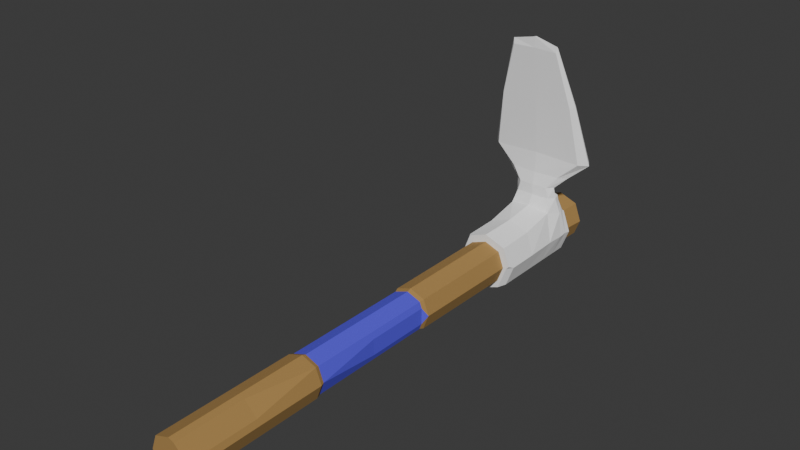 # Source: Hoe_Tier_2.blend  (saved by Blender 4.4.30; exported with 4.5.12 LTS)
import bpy
from mathutils import Matrix  # noqa: F401  (used for matrix-valued properties, if any)

bpy.ops.wm.read_factory_settings(use_empty=True)
scene = bpy.context.scene
scene.name = 'Scene'

# ---- collections
col_collection = bpy.data.collections.new('Collection'); scene.collection.children.link(col_collection)

# ---- materials (node trees are filled in below, after node groups)
mat_wood = bpy.data.materials.new('Wood')
mat_handle = bpy.data.materials.new('Handle')
mat_hoehead = bpy.data.materials.new('HoeHead')
mat_hoehead.alpha_threshold = 0.0
mat_hoehead.roughness = 0.5
mat_hoehead.line_color = (0.0, 0.0, 0.0, 1.0)

# ---- material node trees
mat_wood.use_nodes = True; mat_wood.node_tree.nodes.clear()
_N = mat_wood.node_tree.nodes; _L = mat_wood.node_tree.links
n0 = _N.new('ShaderNodeBsdfPrincipled'); n0.name = 'Principled BSDF'; n0.location = (10, 300)
n0.inputs[0].default_value = (0.4076, 0.2394, 0.07354, 1.0)
n0.inputs[2].default_value = 1.0
n1 = _N.new('ShaderNodeOutputMaterial'); n1.name = 'Material Output'; n1.location = (300, 300)
_L.new(n0.outputs[0], n1.inputs[0])
n1.is_active_output = True
mat_handle.use_nodes = True; mat_handle.node_tree.nodes.clear()
_N = mat_handle.node_tree.nodes; _L = mat_handle.node_tree.links
n0 = _N.new('ShaderNodeBsdfPrincipled'); n0.name = 'Principled BSDF'; n0.location = (10, 300)
n0.inputs[0].default_value = (0.09494, 0.07117, 0.8005, 1.0)
n0.inputs[2].default_value = 1.0
n1 = _N.new('ShaderNodeOutputMaterial'); n1.name = 'Material Output'; n1.location = (300, 300)
_L.new(n0.outputs[0], n1.inputs[0])
n1.is_active_output = True
mat_hoehead.use_nodes = True; mat_hoehead.node_tree.nodes.clear()
_N = mat_hoehead.node_tree.nodes; _L = mat_hoehead.node_tree.links
n0 = _N.new('ShaderNodeOutputMaterial'); n0.name = 'Material Output'; n0.location = (300, 300)
n1 = _N.new('ShaderNodeBsdfPrincipled'); n1.name = 'Principled BSDF'; n1.location = (10, 300)
n1.inputs[0].default_value = (1.0, 1.0, 1.0, 1.0)
n1.inputs[2].default_value = 1.0
n1.inputs[3].default_value = 1.45
_L.new(n1.outputs[0], n0.inputs[0])
n0.is_active_output = True

# ---- world
world_world = bpy.data.worlds.new('World'); scene.world = world_world
world_world.use_nodes = True; world_world.node_tree.nodes.clear()
_N = world_world.node_tree.nodes; _L = world_world.node_tree.links
n0 = _N.new('ShaderNodeOutputWorld'); n0.name = 'World Output'; n0.location = (300, 300)
n1 = _N.new('ShaderNodeBackground'); n1.name = 'Background'; n1.location = (10, 300)
n1.inputs[0].default_value = (0.05088, 0.05088, 0.05088, 1.0)
_L.new(n1.outputs[0], n0.inputs[0])
n0.is_active_output = True
world_world.color = (0.05088, 0.05088, 0.05088)
world_world.sun_shadow_jitter_overblur = 0.0

# ---- meshes
me_hoe = bpy.data.meshes.new('Hoe')
me_hoe.from_pydata([(-0.05072, -0.7302, 0.05072), (-0.06252, 1.029, 0.06252), (-0.06252, 1.029, -0.06252), (0.06252, 1.029, 0.06252), (0.05072, -0.7302, -0.05072), (-0.05269, 0.6025, 0.05269), (-0.05269, 0.6025, -0.05269), (0.05269, 0.6025, -0.05269), (0.05269, 0.6025, 0.05269), (-0.06975, -0.7302, 3.192e-08), (-0.05687, 0.9288, 0.05687), (-0.08597, 1.029, -4.498e-08), (-0.05097, 0.1986, -0.05097), (0.05097, 0.1986, -0.05097), (0.06975, -0.7302, 3.192e-08), (0.08597, 1.029, -4.498e-08), (0.05097, 0.1986, 0.05097), (1.466e-16, -0.7302, 0.06975), (-2.476e-16, 1.029, 0.08597), (-0.05097, 0.1986, 0.05097), (-0.05687, 0.9288, -0.05687), (0.05687, 0.9288, -0.05687), (0.05687, 0.9288, 0.05687), (-5.669e-10, 0.6025, 0.07245), (0.07245, 0.6025, -2.634e-08), (-1.177e-16, 0.6025, -0.07245), (-0.07245, 0.6025, -2.634e-08), (-0.0782, 0.9288, -3.953e-08), (6.378e-10, 0.9288, -0.0782), (0.0782, 0.9288, -3.996e-08), (-6.378e-10, 0.9288, 0.0782), (1.621e-16, -0.7302, 3.213e-08), (-2.285e-16, 1.029, -4.576e-08), (-5.965e-17, 0.1986, 0.07008), (0.07008, 0.1986, -8.68e-09), (-0.07008, 0.1986, -8.68e-09), (-0.05085, -0.2658, -0.05085), (0.05085, -0.2658, -0.05085), (0.05085, -0.2658, 0.05085), (-0.05085, -0.2658, 0.05085), (4.35e-17, -0.2658, 0.06992), (0.06992, -0.2658, 1.162e-08), (7.455e-17, -0.2658, -0.06992), (-0.06992, -0.2658, 1.162e-08), (-0.04707, -0.2519, 0.04707), (-0.04718, 0.1847, 0.04718), (0.04718, 0.1847, 0.04718), (-5.542e-17, 0.1847, 0.06488), (4.157e-17, -0.2519, 0.06472), (0.04718, 0.1847, -0.04718), (0.06472, -0.2519, 1.129e-08), (-0.04718, 0.1847, -0.04718), (-2.661e-17, 0.1847, -0.06488), (7.031e-17, -0.2519, -0.06472), (-0.06488, 0.1847, -7.8e-09), (-0.06472, -0.2519, 1.129e-08), (-0.04707, -0.2519, -0.04707), (0.04707, -0.2519, -0.04707), (0.04707, -0.2519, 0.04707), (0.05468, 0.1847, 0.02718), (0.05468, 0.1847, -0.02718), (0.07008, 0.1986, -8.679e-09), (0.05461, -0.03295, -0.02718), (0.05461, -0.03295, 0.02718), (0.06472, -0.2519, 1.128e-08), (-0.032, 0.1986, -0.05808), (0.032, 0.1986, -0.05808), (-2.661e-17, 0.1847, -0.06488), (0.032, 0.2585, -0.05929), (-0.032, 0.2585, -0.05929), (-1.177e-16, 0.6024, -0.07245), (0.06248, -0.7302, 0.01937), (0.01937, -0.7302, 0.06248), (0.01943, -0.497, 0.06254), (0.06254, -0.497, 0.01943), (0.05085, -0.2659, 0.05085), (-0.0508, -0.4491, -0.0508), (-0.06041, -0.7302, -0.02489), (1.727e-16, -0.7302, -0.04755), (-3.366e-10, -0.4491, -0.06985), (0.01946, -0.7302, -0.06245), (0.05769, 0.9433, -0.05769), (0.06667, 1.029, -0.05148), (-2.115e-16, 1.029, -0.07648), (4.252e-10, 0.9433, -0.07932), (-0.008321, 1.029, -0.08285)], [], [(5, 10, 27, 26), (10, 1, 11, 27), (27, 11, 2, 20), (26, 27, 20, 6), (6, 20, 28, 25), (83, 85, 2, 11, 32), (25, 28, 21, 7), (7, 21, 29, 24), (28, 84, 81, 21), (29, 15, 3, 22), (24, 29, 22, 8), (8, 22, 30, 23), (22, 3, 18, 30), (30, 18, 1, 10), (23, 30, 10, 5), (80, 79, 42, 37, 4), (9, 31, 17, 0), (21, 81, 82, 15, 29), (20, 2, 85, 84, 28), (32, 11, 1, 18), (15, 32, 18, 3), (40, 38, 58, 48), (16, 8, 23, 33), (33, 23, 5, 19), (39, 40, 48, 44), (13, 7, 24, 34), (34, 24, 8, 16), (16, 33, 47, 46), (41, 37, 57, 50), (66, 68, 70, 25, 7, 13), (67, 66, 13, 49, 52), (35, 12, 51, 54), (19, 5, 26, 35), (35, 26, 6, 12), (38, 41, 50, 58), (76, 36, 42, 79), (0, 39, 43, 9), (78, 80, 4, 14, 31), (77, 78, 31, 9), (72, 73, 75, 38, 40, 17), (4, 37, 41, 14), (17, 40, 39, 0), (31, 14, 71, 72, 17), (58, 46, 47, 48), (48, 47, 45, 44), (34, 16, 46, 59, 61), (57, 49, 60, 62, 64, 50), (56, 51, 52, 53), (53, 52, 49, 57), (44, 45, 54, 55), (55, 54, 51, 56), (36, 43, 55, 56), (33, 19, 45, 47), (12, 65, 67, 52, 51), (43, 39, 44, 55), (37, 42, 53, 57), (50, 64, 63, 59, 46, 58), (19, 35, 54, 45), (42, 36, 56, 53), (59, 60, 61), (62, 63, 64), (62, 60, 59, 63), (13, 34, 61, 60, 49), (65, 66, 67), (68, 69, 70), (68, 66, 65, 69), (12, 6, 25, 70, 69, 65), (73, 74, 75), (73, 72, 71, 74), (14, 41, 38, 75, 74, 71), (78, 79, 80), (78, 77, 76, 79), (9, 43, 36, 76, 77), (83, 84, 85), (83, 82, 81, 84), (82, 83, 32, 15)])
me_hoe.polygons.foreach_set('material_index', [0, 0, 0, 0, 0, 0, 0, 0, 0, 0, 0, 0, 0, 0, 0, 0, 0, 0, 0, 0, 0, 0, 0, 0, 0, 0, 0, 0, 0, 0, 0, 0, 0, 0, 0, 0, 0, 0, 0, 0, 0, 0, 0, 1, 1, 0, 1, 1, 1, 1, 1, 0, 0, 0, 0, 0, 1, 0, 0, 1, 1, 1, 0, 0, 0, 0, 0, 0, 0, 0, 0, 0, 0, 0, 0, 0])
_k = {(0, 9): 1.0, (1, 11): 1.0, (2, 11): 1.0, (4, 14): 1.0, (3, 15): 1.0, (0, 17): 1.0, (3, 18): 1.0, (1, 18): 1.0, (71, 72): 1.0, (14, 71): 1.0, (17, 72): 1.0, (78, 80): 1.0, (77, 78): 1.0, (76, 77): 1.0, (76, 79): 1.0, (9, 77): 1.0, (4, 80): 1.0, (83, 85): 1.0, (82, 83): 1.0, (81, 82): 1.0, (81, 84): 1.0, (15, 82): 1.0, (2, 85): 1.0}
me_hoe.attributes.new('crease_edge', 'FLOAT', 'EDGE').data.foreach_set('value', [_k.get((min(e.vertices), max(e.vertices)), 0.0) for e in me_hoe.edges])
_uv = me_hoe.uv_layers.new(name='UVMap')
_uv.uv.foreach_set('vector', [0.6098, 0.0, 0.6174, 0.0, 0.6136, 0.125, 0.5762, 0.125, 0.6174, 0.0, 0.625, 0.0, 0.625, 0.125, 0.6136, 0.125, 0.6136, 0.125, 0.625, 0.125, 0.625, 0.25, 0.6128, 0.25, 0.5762, 0.125, 0.6136, 0.125, 0.6128, 0.25, 0.5732, 0.25, 0.5732, 0.25, 0.6128, 0.25, 0.6128, 0.375, 0.5732, 0.375, 0.75, 0.5138, 0.7666, 0.5, 0.875, 0.5, 0.875, 0.625, 0.75, 0.625, 0.5732, 0.375, 0.6128, 0.375, 0.6128, 0.5, 0.5732, 0.5, 0.5732, 0.5, 0.6128, 0.5, 0.6128, 0.625, 0.5732, 0.625, 0.6128, 0.375, 0.6146, 0.375, 0.6146, 0.5, 0.6128, 0.5, 0.6128, 0.625, 0.625, 0.625, 0.625, 0.75, 0.6128, 0.75, 0.5732, 0.625, 0.6128, 0.625, 0.6128, 0.75, 0.5732, 0.75, 0.5732, 0.75, 0.6128, 0.75, 0.6136, 0.875, 0.5762, 0.875, 0.6128, 0.75, 0.625, 0.75, 0.625, 0.875, 0.6136, 0.875, 0.6136, 0.875, 0.625, 0.875, 0.625, 1.0, 0.6174, 1.0, 0.5762, 0.875, 0.6136, 0.875, 0.6174, 1.0, 0.6098, 1.0, 0.375, 0.423, 0.4091, 0.375, 0.4314, 0.375, 0.4314, 0.5, 0.375, 0.5, 0.125, 0.625, 0.25, 0.625, 0.25, 0.75, 0.125, 0.75, 0.6128, 0.5, 0.6146, 0.5, 0.625, 0.5221, 0.625, 0.625, 0.6128, 0.625, 0.6128, 0.25, 0.625, 0.25, 0.625, 0.3584, 0.6146, 0.375, 0.6128, 0.375, 0.75, 0.625, 0.875, 0.625, 0.875, 0.75, 0.75, 0.75, 0.625, 0.625, 0.75, 0.625, 0.75, 0.75, 0.625, 0.75, 0.4318, 0.875, 0.4314, 0.75, 0.4314, 0.75, 0.4318, 0.875, 0.4878, 0.75, 0.5732, 0.75, 0.5762, 0.875, 0.4886, 0.875, 0.4886, 0.875, 0.5762, 0.875, 0.6098, 1.0, 0.4924, 1.0, 0.4337, 1.0, 0.4318, 0.875, 0.4318, 0.875, 0.4337, 1.0, 0.4878, 0.5, 0.5732, 0.5, 0.5732, 0.625, 0.4878, 0.625, 0.4878, 0.625, 0.5732, 0.625, 0.5732, 0.75, 0.4878, 0.75, 0.4878, 0.75, 0.4886, 0.875, 0.4886, 0.875, 0.4878, 0.75, 0.4314, 0.625, 0.4314, 0.5, 0.4314, 0.5, 0.4314, 0.625, 0.4878, 0.4535, 0.5314, 0.4522, 0.5732, 0.375, 0.5732, 0.375, 0.5732, 0.5, 0.4878, 0.5, 0.4878, 0.375, 0.4878, 0.4535, 0.4878, 0.5, 0.4878, 0.5, 0.4878, 0.375, 0.4886, 0.125, 0.4878, 0.25, 0.4878, 0.25, 0.4886, 0.125, 0.4924, 0.0, 0.6098, 0.0, 0.5762, 0.125, 0.4886, 0.125, 0.4886, 0.125, 0.5762, 0.125, 0.5732, 0.25, 0.4878, 0.25, 0.4314, 0.75, 0.4314, 0.625, 0.4314, 0.625, 0.4314, 0.75, 0.4091, 0.25, 0.4314, 0.25, 0.4314, 0.375, 0.4091, 0.375, 0.375, 0.0, 0.4337, 0.0, 0.4318, 0.125, 0.375, 0.125, 0.25, 0.5398, 0.298, 0.5, 0.375, 0.5, 0.375, 0.625, 0.25, 0.625, 0.125, 0.5637, 0.25, 0.5398, 0.25, 0.625, 0.125, 0.625, 0.375, 0.8273, 0.4034, 0.8272, 0.4314, 0.75, 0.4314, 0.75, 0.4318, 0.875, 0.375, 0.875, 0.375, 0.5, 0.4314, 0.5, 0.4314, 0.625, 0.375, 0.625, 0.375, 0.875, 0.4318, 0.875, 0.4337, 1.0, 0.375, 1.0, 0.25, 0.625, 0.375, 0.625, 0.375, 0.6727, 0.2977, 0.75, 0.25, 0.75, 0.4314, 0.75, 0.4878, 0.75, 0.4886, 0.875, 0.4318, 0.875, 0.4318, 0.875, 0.4886, 0.875, 0.4924, 1.0, 0.4337, 1.0, 0.4878, 0.625, 0.4878, 0.75, 0.4878, 0.75, 0.4878, 0.697, 0.4878, 0.625, 0.4314, 0.5, 0.4878, 0.5, 0.4878, 0.553, 0.4597, 0.5529, 0.4314, 0.625, 0.4314, 0.625, 0.4314, 0.25, 0.4878, 0.25, 0.4878, 0.375, 0.4314, 0.375, 0.4314, 0.375, 0.4878, 0.375, 0.4878, 0.5, 0.4314, 0.5, 0.4337, 0.0, 0.4924, 0.0, 0.4886, 0.125, 0.4318, 0.125, 0.4318, 0.125, 0.4886, 0.125, 0.4878, 0.25, 0.4314, 0.25, 0.4314, 0.25, 0.4318, 0.125, 0.4318, 0.125, 0.4314, 0.25, 0.4886, 0.875, 0.4924, 1.0, 0.4924, 1.0, 0.4886, 0.875, 0.4878, 0.25, 0.4878, 0.2965, 0.4878, 0.375, 0.4878, 0.375, 0.4878, 0.25, 0.4318, 0.125, 0.4337, 0.0, 0.4337, 0.0, 0.4318, 0.125, 0.4314, 0.5, 0.4314, 0.375, 0.4314, 0.375, 0.4314, 0.5, 0.4314, 0.625, 0.4314, 0.625, 0.4597, 0.6971, 0.4878, 0.697, 0.4878, 0.75, 0.4314, 0.75, 0.4924, 0.0, 0.4886, 0.125, 0.4886, 0.125, 0.4924, 0.0, 0.4314, 0.375, 0.4314, 0.25, 0.4314, 0.25, 0.4314, 0.375, 0.4878, 0.697, 0.4877, 0.5707, 0.4878, 0.625, 0.4597, 0.5529, 0.4595, 0.6793, 0.4314, 0.625, 0.4597, 0.5529, 0.4878, 0.553, 0.4878, 0.697, 0.4597, 0.6971, 0.4878, 0.5, 0.4878, 0.625, 0.4878, 0.625, 0.4878, 0.553, 0.4878, 0.5, 0.4878, 0.2965, 0.4862, 0.4329, 0.4878, 0.375, 0.5314, 0.4522, 0.5298, 0.3168, 0.5732, 0.375, 0.5314, 0.4522, 0.4878, 0.4535, 0.4878, 0.2965, 0.5314, 0.2978, 0.4878, 0.25, 0.5732, 0.25, 0.5732, 0.375, 0.5732, 0.375, 0.5314, 0.2978, 0.4878, 0.2965, 0.4034, 0.8272, 0.4031, 0.6993, 0.4314, 0.75, 0.4034, 0.8272, 0.375, 0.8273, 0.375, 0.6727, 0.4033, 0.6728, 0.375, 0.625, 0.4314, 0.625, 0.4314, 0.75, 0.4314, 0.75, 0.4033, 0.6728, 0.375, 0.6727, 0.25, 0.5398, 0.25, 0.5, 0.298, 0.5, 0.25, 0.5398, 0.125, 0.5637, 0.125, 0.5, 0.25, 0.5, 0.375, 0.125, 0.4318, 0.125, 0.4314, 0.25, 0.4091, 0.25, 0.375, 0.1863, 0.6177, 0.3717, 0.6146, 0.375, 0.625, 0.3584, 0.625, 0.3812, 0.625, 0.5, 0.6146, 0.5, 0.6146, 0.375, 0.625, 0.5221, 0.75, 0.5138, 0.75, 0.625, 0.625, 0.625])
me_hoe.materials.append(mat_wood)
me_hoe.materials.append(mat_handle)
me_hoe.update()
me_cube_002 = bpy.data.meshes.new('Cube.002')
me_cube_002.from_pydata([(-0.07121, 0.5821, -0.07121), (0.07121, 0.5821, 0.07121), (0.07121, 0.9382, -0.07121), (0.07121, 0.9382, 0.07121), (-0.07121, 0.8171, -0.07121), (0.07121, 0.8171, -0.07121), (0.07088, 0.8339, 0.1005), (-0.07088, 0.8339, 0.1005), (-0.06094, 0.9137, 0.1201), (-0.07121, 0.9138, -0.07121), (0.07121, 0.9138, -0.07121), (0.06094, 0.9137, 0.1201), (0.0404, 0.8731, 0.1732), (0.05016, 0.846, 0.1823), (-0.05016, 0.846, 0.1823), (-0.0404, 0.8731, 0.1732), (0.1631, 0.9197, 0.2844), (0.1556, 0.8601, 0.2899), (-0.1556, 0.8601, 0.2899), (-0.1631, 0.9197, 0.2844), (0.07839, 0.8203, 0.6774), (0.07849, 0.8081, 0.6652), (-0.07849, 0.8081, 0.6652), (-0.07839, 0.8203, 0.6774), (-0.07121, 0.7116, -0.07121), (-1.075e-16, 0.5821, -0.09791), (0.07121, 0.7116, -0.07121), (0.07035, 0.7148, 0.07528), (-1.51e-16, 0.5821, 0.09791), (-0.07035, 0.93, 0.07528), (0.09791, 0.9382, 7.083e-08), (-0.09791, 0.9382, 7.083e-08), (-0.07121, 0.8812, -0.07121), (0.07121, 0.8812, -0.07121), (0.09061, 0.8796, 0.09043), (-0.07035, 0.7148, 0.07528), (-0.09758, 0.8195, 0.004351), (-1.597e-16, 0.8171, -0.09791), (0.09758, 0.8195, 0.004351), (4.974e-10, 0.826, 0.1141), (-0.09061, 0.8796, 0.09043), (-0.07121, 0.9298, -0.07121), (0.07121, 0.9298, -0.07121), (0.07035, 0.93, 0.07528), (-0.09758, 0.9137, 0.004351), (-1.812e-16, 0.9138, -0.09791), (0.09758, 0.9137, 0.004351), (1.194e-09, 0.9213, 0.1101), (0.0719, 0.8628, 0.1848), (-3.979e-10, 0.8415, 0.1845), (-0.0719, 0.8628, 0.1848), (-2.329e-16, 0.8655, 0.1832), (0.05975, 0.8479, 0.1462), (-0.05975, 0.8479, 0.1462), (-0.06967, 0.8934, 0.1467), (0.06967, 0.8934, 0.1467), (0.1812, 0.8898, 0.2852), (-2.387e-09, 0.8543, 0.298), (-0.1812, 0.8898, 0.2852), (-2.667e-16, 0.9308, 0.2703), (-0.08652, 0.8564, 0.2268), (-0.08652, 0.8914, 0.2272), (0.08652, 0.8914, 0.2272), (0.08652, 0.8564, 0.2268), (0.08079, 0.8117, 0.6845), (-1.99e-09, 0.8074, 0.668), (-0.08079, 0.8117, 0.6845), (-3.37e-16, 0.8141, 0.7038), (-0.1261, 0.8706, 0.487), (0.1261, 0.8706, 0.487), (0.1261, 0.8329, 0.4864), (-0.1261, 0.8329, 0.4864), (-1.292e-16, 0.5821, 4.424e-08), (-2.984e-10, 0.9382, 7.083e-08), (-2.288e-16, 0.9306, 0.09995), (0.0977, 0.9298, 0.001019), (-1.847e-16, 0.9298, -0.09791), (-0.0977, 0.9298, 0.001019), (-0.0977, 0.7122, 0.001019), (-1.363e-16, 0.7116, -0.09791), (0.0977, 0.7122, 0.001019), (9.948e-11, 0.7155, 0.09995), (-0.0996, 0.8814, 0.003144), (1.803e-10, 0.8812, -0.09791), (0.0996, 0.8814, 0.003144), (3.979e-10, 0.8437, 0.1467), (-0.1154, 0.8745, 0.2276), (-0.07595, 0.8692, 0.1449), (-3.979e-10, 0.8934, 0.1467), (0.07595, 0.8692, 0.1449), (6.963e-10, 0.8725, 0.4871), (0.1154, 0.8745, 0.2276), (-3.979e-10, 0.896, 0.2279), (3.979e-10, 0.8508, 0.2272), (-9.948e-11, 0.8078, 0.7038), (-6.963e-10, 0.8311, 0.4864), (-0.1384, 0.8518, 0.4867), (0.1384, 0.8518, 0.4867), (0.07121, 0.6048, -0.07121), (0.05527, 0.5821, -0.07719), (0.08421, 0.5821, 4.399e-08), (0.09787, 0.6048, 0.0001782), (0.09341, 0.5821, 0.01201), (-0.07342, 0.9382, -0.0653), (-0.07121, 0.9298, -0.07121), (-1.847e-16, 0.9298, -0.09791), (-9.948e-11, 0.9382, -0.09284), (0.00445, 0.9382, -0.09624), (-0.07113, 0.5943, 0.07158), (-0.06264, 0.5821, 0.07442), (-0.09055, 0.5821, 4.397e-08), (-0.09789, 0.5943, 9.58e-05), (-0.09549, 0.5821, -0.006455), (-0.07035, 0.93, 0.07528), (-0.07681, 0.9382, 0.05626), (-3.915e-11, 0.9382, 0.08507), (-2.288e-16, 0.9306, 0.09995), (0.01126, 0.9382, 0.09369)], [], [(102, 101, 80, 27, 1), (28, 81, 35, 108, 109), (77, 31, 103, 104, 41), (43, 3, 117, 116, 74), (11, 43, 74, 47), (3, 30, 73, 115, 117), (115, 73, 31, 114), (47, 74, 29, 8), (10, 42, 75, 46), (42, 2, 30, 75), (75, 30, 3, 43), (46, 75, 43, 11), (9, 41, 76, 45), (73, 106, 103, 31), (30, 2, 107, 106, 73), (45, 76, 42, 10), (8, 29, 77, 44), (74, 116, 113, 29), (76, 105, 107, 2, 42), (44, 77, 41, 9), (110, 72, 28, 109), (35, 7, 36, 78), (78, 36, 4, 24), (0, 25, 72, 110, 112), (0, 24, 79, 25), (24, 4, 37, 79), (79, 37, 5, 26), (98, 26, 80, 101), (25, 99, 100, 72), (26, 5, 38, 80), (80, 38, 6, 27), (72, 100, 102, 1, 28), (1, 27, 81, 28), (27, 6, 39, 81), (81, 39, 7, 35), (112, 111, 78, 24, 0), (7, 40, 82, 36), (40, 8, 44, 82), (82, 44, 9, 32), (36, 82, 32, 4), (4, 32, 83, 37), (32, 9, 45, 83), (83, 45, 10, 33), (37, 83, 33, 5), (5, 33, 84, 38), (33, 10, 46, 84), (84, 46, 11, 34), (38, 84, 34, 6), (7, 39, 85, 53), (39, 6, 52, 85), (85, 52, 13, 49), (53, 85, 49, 14), (15, 50, 86, 61), (50, 14, 60, 86), (86, 60, 18, 58), (61, 86, 58, 19), (8, 40, 87, 54), (40, 7, 53, 87), (87, 53, 14, 50), (54, 87, 50, 15), (11, 47, 88, 55), (47, 8, 54, 88), (88, 54, 15, 51), (55, 88, 51, 12), (6, 34, 89, 52), (34, 11, 55, 89), (89, 55, 12, 48), (52, 89, 48, 13), (16, 59, 90, 69), (59, 19, 68, 90), (90, 68, 23, 67), (69, 90, 67, 20), (13, 48, 91, 63), (48, 12, 62, 91), (91, 62, 16, 56), (63, 91, 56, 17), (12, 51, 92, 62), (51, 15, 61, 92), (92, 61, 19, 59), (62, 92, 59, 16), (14, 49, 93, 60), (49, 13, 63, 93), (93, 63, 17, 57), (60, 93, 57, 18), (21, 64, 94, 65), (64, 20, 67, 94), (94, 67, 23, 66), (65, 94, 66, 22), (18, 57, 95, 71), (57, 17, 70, 95), (95, 70, 21, 65), (71, 95, 65, 22), (19, 58, 96, 68), (58, 18, 71, 96), (96, 71, 22, 66), (68, 96, 66, 23), (17, 56, 97, 70), (56, 16, 69, 97), (97, 69, 20, 64), (70, 97, 64, 21), (100, 101, 102), (100, 99, 98, 101), (25, 79, 26, 98, 99), (105, 106, 107), (103, 106, 105, 104), (41, 104, 105, 76), (110, 111, 112), (110, 109, 108, 111), (108, 35, 78, 111), (115, 116, 117), (115, 114, 113, 116), (29, 113, 114, 31, 77)])
_k = {(0, 25): 1.0, (1, 28): 1.0, (2, 30): 1.0, (3, 30): 1.0, (6, 39): 0.32, (7, 39): 0.32, (11, 47): 1.0, (8, 47): 1.0, (13, 49): 0.32, (14, 49): 0.32, (12, 51): 1.0, (15, 51): 1.0, (6, 52): 0.32, (13, 52): 0.32, (14, 53): 0.32, (7, 53): 0.32, (15, 54): 1.0, (8, 54): 1.0, (12, 55): 1.0, (11, 55): 1.0, (16, 56): 0.44, (17, 56): 0.44, (17, 57): 0.32, (18, 57): 0.32, (18, 58): 0.44, (19, 58): 0.44, (16, 59): 1.0, (19, 59): 1.0, (20, 64): 0.44, (21, 64): 0.44, (21, 65): 0.32, (22, 65): 0.32, (22, 66): 0.44, (23, 66): 0.44, (20, 67): 1.0, (23, 67): 1.0, (19, 68): 0.44, (23, 68): 0.44, (20, 69): 0.44, (16, 69): 0.44, (17, 70): 0.44, (21, 70): 0.44, (22, 71): 0.44, (18, 71): 0.44, (100, 102): 1.0, (99, 100): 1.0, (98, 99): 1.0, (98, 101): 1.0, (25, 99): 1.0, (1, 102): 1.0, (105, 107): 1.0, (103, 106): 1.0, (104, 105): 1.0, (31, 103): 1.0, (2, 107): 1.0, (110, 112): 1.0, (109, 110): 1.0, (108, 109): 1.0, (108, 111): 1.0, (28, 109): 1.0, (0, 112): 1.0, (115, 117): 1.0, (114, 115): 1.0, (113, 114): 1.0, (113, 116): 1.0, (31, 114): 1.0, (3, 117): 1.0}
me_cube_002.attributes.new('crease_edge', 'FLOAT', 'EDGE').data.foreach_set('value', [_k.get((min(e.vertices), max(e.vertices)), 0.0) for e in me_cube_002.edges])
_uv = me_cube_002.uv_layers.new(name='UVMap')
_uv.uv.foreach_set('vector', [0.375, 0.6461, 0.39, 0.6252, 0.4608, 0.6259, 0.4626, 0.7535, 0.375, 0.75, 0.375, 0.875, 0.463, 0.8759, 0.463, 1.0, 0.3831, 1.0, 0.375, 0.985, 0.6044, 0.125, 0.6098, 0.125, 0.6098, 0.2396, 0.6042, 0.25, 0.6042, 0.25, 0.6049, 0.7535, 0.6098, 0.75, 0.6098, 0.8552, 0.605, 0.8759, 0.605, 0.8759, 0.6003, 0.7917, 0.6049, 0.7535, 0.605, 0.8759, 0.6003, 0.8802, 0.6098, 0.75, 0.6098, 0.625, 0.6098, 0.375, 0.6098, 0.375, 0.6098, 0.4343, 0.6098, 0.375, 0.6098, 0.375, 0.6098, 0.125, 0.6098, 0.02624, 0.6003, 0.8802, 0.605, 0.8759, 0.605, 1.0, 0.6003, 1.0, 0.5937, 0.5, 0.6042, 0.5, 0.6044, 0.6259, 0.5942, 0.6276, 0.6042, 0.5, 0.6098, 0.5, 0.6098, 0.625, 0.6044, 0.6259, 0.6044, 0.6259, 0.6098, 0.625, 0.6098, 0.75, 0.6049, 0.7535, 0.5942, 0.6276, 0.6044, 0.6259, 0.6049, 0.7535, 0.6003, 0.7917, 0.5937, 0.25, 0.6042, 0.25, 0.6042, 0.375, 0.5937, 0.375, 0.6098, 0.375, 0.6098, 0.375, 0.6098, 0.2396, 0.6098, 0.125, 0.6098, 0.625, 0.6098, 0.5, 0.6098, 0.3828, 0.6098, 0.375, 0.6098, 0.375, 0.5937, 0.375, 0.6042, 0.375, 0.6042, 0.5, 0.5937, 0.5, 0.6003, 0.0, 0.605, 0.0, 0.6044, 0.125, 0.5942, 0.1259, 0.605, 0.8759, 0.605, 0.8759, 0.605, 1.0, 0.605, 1.0, 0.6042, 0.375, 0.6042, 0.375, 0.6098, 0.3828, 0.6098, 0.5, 0.6042, 0.5, 0.5942, 0.1259, 0.6044, 0.125, 0.6042, 0.25, 0.5937, 0.25, 0.1344, 0.625, 0.25, 0.625, 0.25, 0.75, 0.14, 0.75, 0.463, 0.0, 0.5511, 0.0, 0.5317, 0.1259, 0.4608, 0.125, 0.4608, 0.125, 0.5317, 0.1259, 0.5299, 0.25, 0.4604, 0.25, 0.125, 0.5, 0.25, 0.5, 0.25, 0.625, 0.1344, 0.625, 0.125, 0.6137, 0.375, 0.25, 0.4604, 0.25, 0.4604, 0.375, 0.375, 0.375, 0.4604, 0.25, 0.5299, 0.25, 0.5299, 0.375, 0.4604, 0.375, 0.4604, 0.375, 0.5299, 0.375, 0.5299, 0.5, 0.4604, 0.5, 0.39, 0.5, 0.4604, 0.5, 0.4608, 0.6259, 0.39, 0.6252, 0.25, 0.5, 0.347, 0.5, 0.3575, 0.625, 0.25, 0.625, 0.4604, 0.5, 0.5299, 0.5, 0.5317, 0.6276, 0.4608, 0.6259, 0.4608, 0.6259, 0.5317, 0.6276, 0.5423, 0.7634, 0.4626, 0.7535, 0.25, 0.625, 0.3575, 0.625, 0.375, 0.6461, 0.375, 0.75, 0.25, 0.75, 0.375, 0.75, 0.4626, 0.7535, 0.463, 0.8759, 0.375, 0.875, 0.4626, 0.7535, 0.5423, 0.7634, 0.5366, 0.8785, 0.463, 0.8759, 0.463, 0.8759, 0.5366, 0.8785, 0.5511, 1.0, 0.463, 1.0, 0.375, 0.1363, 0.3831, 0.125, 0.4608, 0.125, 0.4604, 0.25, 0.375, 0.25, 0.5511, 0.0, 0.5751, 0.03472, 0.5728, 0.1285, 0.5317, 0.1259, 0.5751, 0.03472, 0.6003, 0.0, 0.5942, 0.1259, 0.5728, 0.1285, 0.5728, 0.1285, 0.5942, 0.1259, 0.5937, 0.25, 0.5722, 0.25, 0.5317, 0.1259, 0.5728, 0.1285, 0.5722, 0.25, 0.5299, 0.25, 0.5299, 0.25, 0.5722, 0.25, 0.5722, 0.375, 0.5299, 0.375, 0.5722, 0.25, 0.5937, 0.25, 0.5937, 0.375, 0.5722, 0.375, 0.5722, 0.375, 0.5937, 0.375, 0.5937, 0.5, 0.5722, 0.5, 0.5299, 0.375, 0.5722, 0.375, 0.5722, 0.5, 0.5299, 0.5, 0.5299, 0.5, 0.5722, 0.5, 0.5728, 0.6233, 0.5317, 0.6276, 0.5722, 0.5, 0.5937, 0.5, 0.5942, 0.6276, 0.5728, 0.6233, 0.5728, 0.6233, 0.5942, 0.6276, 0.6003, 0.7917, 0.5751, 0.7222, 0.5317, 0.6276, 0.5728, 0.6233, 0.5751, 0.7222, 0.5423, 0.7634, 0.5511, 1.0, 0.5366, 0.8785, 0.5511, 0.8767, 0.5511, 1.0, 0.5366, 0.8785, 0.5423, 0.7634, 0.5551, 0.7767, 0.5511, 0.8767, 0.5511, 0.8767, 0.5551, 0.7767, 0.5558, 0.7882, 0.5513, 0.8794, 0.5511, 1.0, 0.5511, 0.8767, 0.5513, 0.8794, 0.5511, 1.0, 0.6003, 0.0, 0.5757, 0.0, 0.5757, 0.0, 0.6003, 0.0, 0.5757, 0.0, 0.5511, 0.0, 0.5511, 0.0, 0.5757, 0.0, 0.5757, 0.0, 0.5511, 0.0, 0.5511, 0.0, 0.5757, 0.0, 0.6003, 0.0, 0.5757, 0.0, 0.5757, 0.0, 0.6003, 0.0, 0.6003, 0.0, 0.5751, 0.03472, 0.5757, 0.003472, 0.6003, 0.0, 0.5751, 0.03472, 0.5511, 0.0, 0.5511, 0.0, 0.5757, 0.003472, 0.5757, 0.003472, 0.5511, 0.0, 0.5511, 0.0, 0.5757, 0.0, 0.6003, 0.0, 0.5757, 0.003472, 0.5757, 0.0, 0.6003, 0.0, 0.6003, 0.7917, 0.6003, 0.8802, 0.6003, 0.8767, 0.6003, 0.7604, 0.6003, 0.8802, 0.6003, 1.0, 0.6003, 1.0, 0.6003, 0.8767, 0.6003, 0.8767, 0.6003, 1.0, 0.6003, 1.0, 0.6003, 0.8802, 0.6003, 0.7604, 0.6003, 0.8767, 0.6003, 0.8802, 0.6003, 0.7917, 0.5423, 0.7634, 0.5751, 0.7222, 0.5757, 0.75, 0.5551, 0.7767, 0.5751, 0.7222, 0.6003, 0.7917, 0.6003, 0.7604, 0.5757, 0.75, 0.5757, 0.75, 0.6003, 0.7604, 0.6003, 0.7917, 0.5757, 0.7587, 0.5551, 0.7767, 0.5757, 0.75, 0.5757, 0.7587, 0.5558, 0.7882, 0.5975, 0.7643, 0.6003, 0.875, 0.6003, 0.875, 0.5981, 0.7611, 0.6003, 0.875, 0.6003, 1.0, 0.6003, 1.0, 0.6003, 0.875, 0.6003, 0.875, 0.6003, 1.0, 0.6003, 1.0, 0.6003, 0.875, 0.5981, 0.7611, 0.6003, 0.875, 0.6003, 0.875, 0.5973, 0.7666, 0.5558, 0.7882, 0.5757, 0.7587, 0.5757, 0.7587, 0.5579, 0.7882, 0.5757, 0.7587, 0.6003, 0.7917, 0.5935, 0.7882, 0.5757, 0.7587, 0.5757, 0.7587, 0.5935, 0.7882, 0.5975, 0.7643, 0.5757, 0.7509, 0.5579, 0.7882, 0.5757, 0.7587, 0.5757, 0.7509, 0.5545, 0.7673, 0.6003, 0.7917, 0.6003, 0.8802, 0.5996, 0.8793, 0.5935, 0.7882, 0.6003, 0.8802, 0.6003, 1.0, 0.6003, 1.0, 0.5996, 0.8793, 0.5996, 0.8793, 0.6003, 1.0, 0.6003, 1.0, 0.6003, 0.875, 0.5935, 0.7882, 0.5996, 0.8793, 0.6003, 0.875, 0.5975, 0.7643, 0.5511, 1.0, 0.5513, 0.8794, 0.5518, 0.8793, 0.5511, 1.0, 0.5513, 0.8794, 0.5558, 0.7882, 0.5579, 0.7882, 0.5518, 0.8793, 0.5518, 0.8793, 0.5579, 0.7882, 0.5545, 0.7673, 0.5513, 0.8759, 0.5511, 1.0, 0.5518, 0.8793, 0.5513, 0.8759, 0.5511, 1.0, 0.5554, 0.7698, 0.5757, 0.7611, 0.5757, 0.875, 0.5551, 0.875, 0.5757, 0.7611, 0.5973, 0.7666, 0.6003, 0.875, 0.5757, 0.875, 0.5757, 0.875, 0.6003, 0.875, 0.6003, 1.0, 0.5757, 1.0, 0.5551, 0.875, 0.5757, 0.875, 0.5757, 1.0, 0.5511, 1.0, 0.5511, 1.0, 0.5513, 0.8759, 0.5511, 0.875, 0.5511, 1.0, 0.5513, 0.8759, 0.5545, 0.7673, 0.5533, 0.7611, 0.5511, 0.875, 0.5511, 0.875, 0.5533, 0.7611, 0.5554, 0.7698, 0.5551, 0.875, 0.5511, 1.0, 0.5511, 0.875, 0.5551, 0.875, 0.5511, 1.0, 0.6003, 0.0, 0.5757, 0.0, 0.5757, 0.0, 0.6003, 0.0, 0.5757, 0.0, 0.5511, 0.0, 0.5511, 0.0, 0.5757, 0.0, 0.5757, 0.0, 0.5511, 0.0, 0.5511, 0.0, 0.5757, 0.0, 0.6003, 0.0, 0.5757, 0.0, 0.5757, 0.0, 0.6003, 0.0, 0.5545, 0.7673, 0.5757, 0.7509, 0.5757, 0.75, 0.5533, 0.7611, 0.5757, 0.7509, 0.5975, 0.7643, 0.5981, 0.7611, 0.5757, 0.75, 0.5757, 0.75, 0.5981, 0.7611, 0.5973, 0.7666, 0.5757, 0.7611, 0.5533, 0.7611, 0.5757, 0.75, 0.5757, 0.7611, 0.5554, 0.7698, 0.3575, 0.625, 0.3749, 0.6253, 0.375, 0.6461, 0.3575, 0.625, 0.347, 0.5, 0.39, 0.5, 0.39, 0.6252, 0.375, 0.375, 0.4604, 0.375, 0.4604, 0.5, 0.39, 0.5, 0.375, 0.472, 0.6042, 0.375, 0.6098, 0.3721, 0.6098, 0.3828, 0.6098, 0.2396, 0.6098, 0.375, 0.6042, 0.375, 0.6042, 0.25, 0.6042, 0.25, 0.6042, 0.25, 0.6042, 0.375, 0.6042, 0.375, 0.1344, 0.625, 0.125, 0.625, 0.125, 0.6137, 0.1344, 0.625, 0.14, 0.75, 0.125, 0.75, 0.125, 0.6252, 0.3831, 0.0, 0.463, 0.0, 0.4608, 0.125, 0.3831, 0.125, 0.6098, 0.8824, 0.605, 0.8759, 0.6098, 0.875, 0.6098, 0.8824, 0.6098, 1.0, 0.605, 1.0, 0.605, 0.8759, 0.605, 0.0, 0.605, 0.0, 0.6098, 0.02624, 0.6098, 0.125, 0.6044, 0.125])
me_cube_002.materials.append(mat_hoehead)
me_cube_002.update()

# ---- objects
ob_hoe = bpy.data.objects.new('Hoe', me_hoe)
ob_hoehead = bpy.data.objects.new('HoeHead', me_cube_002)

# ---- transforms, parenting, visibility, modifiers, constraints
ob_hoe.location = (0.0, 0.0, 0.0)
ob_hoehead.parent = ob_hoe
ob_hoehead.location = (0.0, 0.0, 0.0)

# ---- collection membership
col_collection.objects.link(ob_hoe)
col_collection.objects.link(ob_hoehead)

# ---- scene / render settings (as saved in the file)
scene.frame_start = 1; scene.frame_end = 250; scene.frame_set(1)
scene.render.engine = 'BLENDER_EEVEE_NEXT'
bpy.context.view_layer.update()

# ---- added for rendering (the .blend has no active camera and no usable light): camera, sun
cam_auto = bpy.data.cameras.new('AutoCamera')
cam_auto.lens = 50.0
cam_auto.sensor_width = 36.0
cam_auto.clip_end = 1000.0
ob_auto_camera = bpy.data.objects.new('AutoCamera', cam_auto)
scene.collection.objects.link(ob_auto_camera)
ob_auto_camera.location = (1.81988, -2.03442, 1.75884)
ob_auto_camera.rotation_euler = (1.09748, -7.21219e-08, 0.694738)
scene.camera = ob_auto_camera
light_auto_sun = bpy.data.lights.new('AutoSun', 'SUN')
light_auto_sun.energy = 3.0
light_auto_sun.angle = 0.0523599
ob_auto_sun = bpy.data.objects.new('AutoSun', light_auto_sun)
scene.collection.objects.link(ob_auto_sun)
ob_auto_sun.rotation_euler = (0.872665, 0.174533, 0.523599)
bpy.context.view_layer.update()
